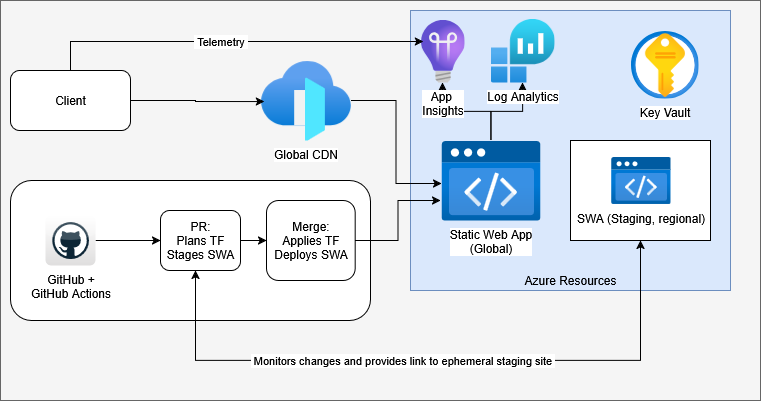

The diagram above was exported from draw.io. Its source (the exported page's mxGraphModel, read from the mxfile embedded in the PNG):
<mxGraphModel dx="1426" dy="759" grid="1" gridSize="10" guides="1" tooltips="1" connect="1" arrows="1" fold="1" page="1" pageScale="1" pageWidth="850" pageHeight="1100" math="0" shadow="0">
  <root>
    <mxCell id="0" />
    <mxCell id="1" parent="0" />
    <mxCell id="NnTzYvmGJQZxOWfXGxiT-25" value="" style="rounded=0;whiteSpace=wrap;html=1;fillColor=#f5f5f5;strokeColor=#666666;fontColor=#333333;" vertex="1" parent="1">
      <mxGeometry x="40" y="40" width="760" height="400" as="geometry" />
    </mxCell>
    <mxCell id="NnTzYvmGJQZxOWfXGxiT-1" value="" style="rounded=1;whiteSpace=wrap;html=1;" vertex="1" parent="1">
      <mxGeometry x="50" y="220" width="360" height="140" as="geometry" />
    </mxCell>
    <mxCell id="NnTzYvmGJQZxOWfXGxiT-3" value="Azure Resources" style="rounded=0;whiteSpace=wrap;html=1;fillColor=#dae8fc;strokeColor=#6c8ebf;verticalAlign=bottom;" vertex="1" parent="1">
      <mxGeometry x="450" y="50" width="320" height="280" as="geometry" />
    </mxCell>
    <mxCell id="NnTzYvmGJQZxOWfXGxiT-11" style="edgeStyle=orthogonalEdgeStyle;rounded=0;orthogonalLoop=1;jettySize=auto;html=1;" edge="1" parent="1" source="NnTzYvmGJQZxOWfXGxiT-2" target="NnTzYvmGJQZxOWfXGxiT-5">
      <mxGeometry relative="1" as="geometry" />
    </mxCell>
    <mxCell id="NnTzYvmGJQZxOWfXGxiT-29" style="edgeStyle=orthogonalEdgeStyle;rounded=0;orthogonalLoop=1;jettySize=auto;html=1;" edge="1" parent="1" source="NnTzYvmGJQZxOWfXGxiT-2" target="NnTzYvmGJQZxOWfXGxiT-28">
      <mxGeometry relative="1" as="geometry" />
    </mxCell>
    <mxCell id="NnTzYvmGJQZxOWfXGxiT-2" value="&lt;div&gt;Static Web App&lt;/div&gt;&lt;div&gt;(Global)&lt;/div&gt;" style="image;aspect=fixed;html=1;points=[];align=center;fontSize=12;image=img/lib/azure2/preview/Static_Apps.svg;" vertex="1" parent="1">
      <mxGeometry x="480" y="180" width="100.74" height="80" as="geometry" />
    </mxCell>
    <mxCell id="NnTzYvmGJQZxOWfXGxiT-4" value="Key Vault" style="image;aspect=fixed;html=1;points=[];align=center;fontSize=12;image=img/lib/azure2/security/Key_Vaults.svg;" vertex="1" parent="1">
      <mxGeometry x="670" y="70" width="68" height="68" as="geometry" />
    </mxCell>
    <mxCell id="NnTzYvmGJQZxOWfXGxiT-5" value="&lt;div&gt;Log Analytics&lt;/div&gt;" style="image;aspect=fixed;html=1;points=[];align=center;fontSize=12;image=img/lib/azure2/analytics/Log_Analytics_Workspaces.svg;" vertex="1" parent="1">
      <mxGeometry x="530" y="58" width="64" height="64" as="geometry" />
    </mxCell>
    <mxCell id="NnTzYvmGJQZxOWfXGxiT-6" value="Global CDN" style="image;aspect=fixed;html=1;points=[];align=center;fontSize=12;image=img/lib/azure2/networking/Front_Doors.svg;" vertex="1" parent="1">
      <mxGeometry x="300" y="100" width="90.67" height="80" as="geometry" />
    </mxCell>
    <mxCell id="NnTzYvmGJQZxOWfXGxiT-7" value="Client" style="rounded=1;whiteSpace=wrap;html=1;" vertex="1" parent="1">
      <mxGeometry x="50" y="110" width="120" height="60" as="geometry" />
    </mxCell>
    <mxCell id="NnTzYvmGJQZxOWfXGxiT-8" style="edgeStyle=orthogonalEdgeStyle;rounded=0;orthogonalLoop=1;jettySize=auto;html=1;exitX=1;exitY=0.5;exitDx=0;exitDy=0;entryX=0.044;entryY=0.513;entryDx=0;entryDy=0;entryPerimeter=0;" edge="1" parent="1" source="NnTzYvmGJQZxOWfXGxiT-7" target="NnTzYvmGJQZxOWfXGxiT-6">
      <mxGeometry relative="1" as="geometry">
        <mxPoint x="276" y="90" as="targetPoint" />
      </mxGeometry>
    </mxCell>
    <mxCell id="NnTzYvmGJQZxOWfXGxiT-9" style="edgeStyle=orthogonalEdgeStyle;rounded=0;orthogonalLoop=1;jettySize=auto;html=1;entryX=0.01;entryY=0.538;entryDx=0;entryDy=0;entryPerimeter=0;" edge="1" parent="1" source="NnTzYvmGJQZxOWfXGxiT-6" target="NnTzYvmGJQZxOWfXGxiT-2">
      <mxGeometry relative="1" as="geometry" />
    </mxCell>
    <mxCell id="NnTzYvmGJQZxOWfXGxiT-14" value="" style="rounded=0;whiteSpace=wrap;html=1;verticalAlign=bottom;" vertex="1" parent="1">
      <mxGeometry x="610" y="180" width="140" height="100" as="geometry" />
    </mxCell>
    <mxCell id="NnTzYvmGJQZxOWfXGxiT-13" value="SWA (Staging, regional)" style="image;aspect=fixed;html=1;points=[];align=center;fontSize=12;image=img/lib/azure2/preview/Static_Apps.svg;" vertex="1" parent="1">
      <mxGeometry x="650" y="196.17000000000007" width="60" height="47.65" as="geometry" />
    </mxCell>
    <mxCell id="NnTzYvmGJQZxOWfXGxiT-23" value="" style="edgeStyle=orthogonalEdgeStyle;rounded=0;orthogonalLoop=1;jettySize=auto;html=1;" edge="1" parent="1" source="NnTzYvmGJQZxOWfXGxiT-15" target="NnTzYvmGJQZxOWfXGxiT-16">
      <mxGeometry relative="1" as="geometry" />
    </mxCell>
    <mxCell id="NnTzYvmGJQZxOWfXGxiT-15" value="&lt;div&gt;PR:&lt;/div&gt;&lt;div&gt;Plans TF&lt;/div&gt;&lt;div&gt;Stages SWA&lt;/div&gt;" style="rounded=1;whiteSpace=wrap;html=1;" vertex="1" parent="1">
      <mxGeometry x="200" y="250" width="80" height="60" as="geometry" />
    </mxCell>
    <mxCell id="NnTzYvmGJQZxOWfXGxiT-16" value="&lt;div&gt;Merge:&lt;/div&gt;&lt;div&gt;Applies TF&lt;/div&gt;&lt;div&gt;Deploys SWA&lt;/div&gt;" style="rounded=1;whiteSpace=wrap;html=1;" vertex="1" parent="1">
      <mxGeometry x="306" y="240" width="88.66" height="80" as="geometry" />
    </mxCell>
    <mxCell id="NnTzYvmGJQZxOWfXGxiT-17" style="edgeStyle=orthogonalEdgeStyle;rounded=0;orthogonalLoop=1;jettySize=auto;html=1;entryX=0.5;entryY=1;entryDx=0;entryDy=0;startArrow=classic;startFill=1;" edge="1" parent="1" source="NnTzYvmGJQZxOWfXGxiT-15" target="NnTzYvmGJQZxOWfXGxiT-14">
      <mxGeometry relative="1" as="geometry">
        <mxPoint x="660" y="350" as="targetPoint" />
        <Array as="points">
          <mxPoint x="235" y="400" />
          <mxPoint x="680" y="400" />
        </Array>
      </mxGeometry>
    </mxCell>
    <mxCell id="NnTzYvmGJQZxOWfXGxiT-21" value="&amp;nbsp;Monitors changes and provides link to ephemeral staging site&amp;nbsp;" style="edgeLabel;html=1;align=center;verticalAlign=middle;resizable=0;points=[];" vertex="1" connectable="0" parent="NnTzYvmGJQZxOWfXGxiT-17">
      <mxGeometry x="-0.0957" y="1" relative="1" as="geometry">
        <mxPoint as="offset" />
      </mxGeometry>
    </mxCell>
    <mxCell id="NnTzYvmGJQZxOWfXGxiT-24" style="edgeStyle=orthogonalEdgeStyle;rounded=0;orthogonalLoop=1;jettySize=auto;html=1;entryX=0;entryY=0.75;entryDx=0;entryDy=0;entryPerimeter=0;" edge="1" parent="1" source="NnTzYvmGJQZxOWfXGxiT-16" target="NnTzYvmGJQZxOWfXGxiT-2">
      <mxGeometry relative="1" as="geometry" />
    </mxCell>
    <mxCell id="NnTzYvmGJQZxOWfXGxiT-27" value="" style="edgeStyle=orthogonalEdgeStyle;rounded=0;orthogonalLoop=1;jettySize=auto;html=1;" edge="1" parent="1" source="NnTzYvmGJQZxOWfXGxiT-26" target="NnTzYvmGJQZxOWfXGxiT-15">
      <mxGeometry relative="1" as="geometry" />
    </mxCell>
    <mxCell id="NnTzYvmGJQZxOWfXGxiT-26" value="&lt;div&gt;GitHub +&lt;/div&gt;&lt;div&gt;GitHub Actions&lt;/div&gt;" style="dashed=0;outlineConnect=0;html=1;align=center;labelPosition=center;verticalLabelPosition=bottom;verticalAlign=top;shape=mxgraph.webicons.github;gradientColor=#DFDEDE" vertex="1" parent="1">
      <mxGeometry x="85" y="255" width="50" height="50" as="geometry" />
    </mxCell>
    <mxCell id="NnTzYvmGJQZxOWfXGxiT-28" value="&lt;div&gt;App&amp;nbsp;&lt;/div&gt;&lt;div&gt;Insights&lt;/div&gt;" style="image;aspect=fixed;html=1;points=[];align=center;fontSize=12;image=img/lib/azure2/devops/Application_Insights.svg;" vertex="1" parent="1">
      <mxGeometry x="460" y="59" width="44" height="63" as="geometry" />
    </mxCell>
    <mxCell id="NnTzYvmGJQZxOWfXGxiT-30" style="edgeStyle=orthogonalEdgeStyle;rounded=0;orthogonalLoop=1;jettySize=auto;html=1;entryX=0.068;entryY=0.349;entryDx=0;entryDy=0;entryPerimeter=0;exitX=0.5;exitY=0;exitDx=0;exitDy=0;" edge="1" parent="1" source="NnTzYvmGJQZxOWfXGxiT-7" target="NnTzYvmGJQZxOWfXGxiT-28">
      <mxGeometry relative="1" as="geometry">
        <Array as="points">
          <mxPoint x="110" y="81" />
        </Array>
      </mxGeometry>
    </mxCell>
    <mxCell id="NnTzYvmGJQZxOWfXGxiT-31" value="&amp;nbsp;Telemetry&amp;nbsp;" style="edgeLabel;html=1;align=center;verticalAlign=middle;resizable=0;points=[];" vertex="1" connectable="0" parent="NnTzYvmGJQZxOWfXGxiT-30">
      <mxGeometry x="-0.0628" relative="1" as="geometry">
        <mxPoint as="offset" />
      </mxGeometry>
    </mxCell>
  </root>
</mxGraphModel>